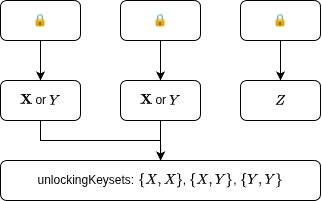

The diagram above was exported from draw.io. Its source (the exported page's mxGraphModel, read from the mxfile embedded in the PNG):
<mxGraphModel dx="535" dy="1058" grid="1" gridSize="10" guides="1" tooltips="1" connect="1" arrows="1" fold="1" page="1" pageScale="1" pageWidth="850" pageHeight="1100" math="1" shadow="0">
  <root>
    <mxCell id="0" />
    <mxCell id="1" parent="0" />
    <mxCell id="BJ-tKim8hU4mZnXyoshS-7" edge="1" parent="1" source="BJ-tKim8hU4mZnXyoshS-1" style="edgeStyle=orthogonalEdgeStyle;rounded=0;orthogonalLoop=1;jettySize=auto;html=1;exitX=0.5;exitY=1;exitDx=0;exitDy=0;entryX=0.5;entryY=0;entryDx=0;entryDy=0;" target="BJ-tKim8hU4mZnXyoshS-4">
      <mxGeometry relative="1" as="geometry" />
    </mxCell>
    <mxCell id="BJ-tKim8hU4mZnXyoshS-1" parent="1" style="rounded=1;whiteSpace=wrap;html=1;" value="&lt;p&gt;🔒&lt;/p&gt;" vertex="1">
      <mxGeometry height="40" width="80" x="80" y="160" as="geometry" />
    </mxCell>
    <mxCell id="BJ-tKim8hU4mZnXyoshS-8" edge="1" parent="1" source="BJ-tKim8hU4mZnXyoshS-2" style="edgeStyle=orthogonalEdgeStyle;rounded=0;orthogonalLoop=1;jettySize=auto;html=1;exitX=0.5;exitY=1;exitDx=0;exitDy=0;entryX=0.5;entryY=0;entryDx=0;entryDy=0;" target="BJ-tKim8hU4mZnXyoshS-5">
      <mxGeometry relative="1" as="geometry" />
    </mxCell>
    <mxCell id="BJ-tKim8hU4mZnXyoshS-2" parent="1" style="rounded=1;whiteSpace=wrap;html=1;" value="&lt;p&gt;🔒&lt;/p&gt;" vertex="1">
      <mxGeometry height="40" width="80" x="200" y="160" as="geometry" />
    </mxCell>
    <mxCell id="BJ-tKim8hU4mZnXyoshS-9" edge="1" parent="1" source="BJ-tKim8hU4mZnXyoshS-3" style="edgeStyle=orthogonalEdgeStyle;rounded=0;orthogonalLoop=1;jettySize=auto;html=1;exitX=0.5;exitY=1;exitDx=0;exitDy=0;entryX=0.5;entryY=0;entryDx=0;entryDy=0;" target="BJ-tKim8hU4mZnXyoshS-6">
      <mxGeometry relative="1" as="geometry" />
    </mxCell>
    <mxCell id="BJ-tKim8hU4mZnXyoshS-3" parent="1" style="rounded=1;whiteSpace=wrap;html=1;" value="&lt;p&gt;🔒&lt;/p&gt;" vertex="1">
      <mxGeometry height="40" width="80" x="320" y="160" as="geometry" />
    </mxCell>
    <mxCell id="BJ-tKim8hU4mZnXyoshS-11" edge="1" parent="1" source="BJ-tKim8hU4mZnXyoshS-4" style="edgeStyle=orthogonalEdgeStyle;rounded=0;orthogonalLoop=1;jettySize=auto;html=1;exitX=0.5;exitY=1;exitDx=0;exitDy=0;entryX=0.5;entryY=0;entryDx=0;entryDy=0;" target="BJ-tKim8hU4mZnXyoshS-10">
      <mxGeometry relative="1" as="geometry" />
    </mxCell>
    <mxCell id="BJ-tKim8hU4mZnXyoshS-4" parent="1" style="rounded=1;whiteSpace=wrap;html=1;" value="\(\mathbf{X}\) or \(Y\)" vertex="1">
      <mxGeometry height="40" width="80" x="80" y="240" as="geometry" />
    </mxCell>
    <mxCell id="BJ-tKim8hU4mZnXyoshS-12" edge="1" parent="1" source="BJ-tKim8hU4mZnXyoshS-5" style="edgeStyle=orthogonalEdgeStyle;rounded=0;orthogonalLoop=1;jettySize=auto;html=1;exitX=0.5;exitY=1;exitDx=0;exitDy=0;">
      <mxGeometry relative="1" as="geometry">
        <mxPoint x="240.2962962962963" y="320" as="targetPoint" />
      </mxGeometry>
    </mxCell>
    <mxCell id="BJ-tKim8hU4mZnXyoshS-5" parent="1" style="rounded=1;whiteSpace=wrap;html=1;" value="\(\mathbf{X}\) or \(Y\)" vertex="1">
      <mxGeometry height="40" width="80" x="200" y="240" as="geometry" />
    </mxCell>
    <mxCell id="BJ-tKim8hU4mZnXyoshS-6" parent="1" style="rounded=1;whiteSpace=wrap;html=1;" value="\(Z\)" vertex="1">
      <mxGeometry height="40" width="80" x="320" y="240" as="geometry" />
    </mxCell>
    <mxCell id="BJ-tKim8hU4mZnXyoshS-10" parent="1" style="rounded=1;whiteSpace=wrap;html=1;" value="unlockingKeysets: \(\{X, X\}\), \(\{X, Y\}\), \(\{Y, Y\}\)" vertex="1">
      <mxGeometry height="40" width="320" x="80" y="320" as="geometry" />
    </mxCell>
  </root>
</mxGraphModel>